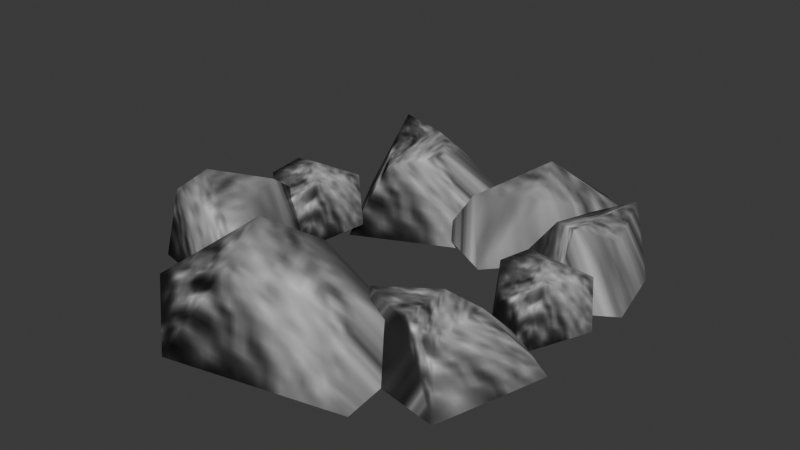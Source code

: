 # Source: source.blend  (saved by Blender 5.2.45; exported with 4.5.12 LTS)
import bpy
from mathutils import Matrix  # noqa: F401  (used for matrix-valued properties, if any)

bpy.ops.wm.read_factory_settings(use_empty=True)
scene = bpy.context.scene
scene.name = 'Stone01'

# ---- collections
col_collection = bpy.data.collections.new('Collection'); scene.collection.children.link(col_collection)

# ---- images (referenced by path relative to the original .blend; pixels are not part of the script)
import os
ASSET_DIR = os.environ.get("B2B_ASSET_DIR", "")  # directory of the original .blend (textures are referenced by path, not embedded)
HERE = os.path.dirname(os.path.abspath(__file__))  # packed textures are extracted next to this script under _unpacked/

def load_image(name, relpath, width, height, colorspace="sRGB"):
    """Load a texture the original file referenced (path relative to the .blend, or extracted next to this script)."""
    p = next((c for c in (os.path.join(HERE, relpath), os.path.join(ASSET_DIR, relpath)) if relpath and os.path.exists(c)), "")
    if p:
        img = bpy.data.images.load(p, check_existing=True)
        img.name = name
    else:  # same state as the original file: an image datablock whose file is absent (Cycles renders it pink)
        img = bpy.data.images.new(name, width, height)
        img.source = "FILE"
        img.filepath = "//" + (relpath or name)
    img.colorspace_settings.name = colorspace
    return img
img_ston01_jpg = load_image('ston01.jpg', '_unpacked/ston01.8a22aedf.jpg', 128, 128, 'sRGB')

# ---- materials (node trees are filled in below, after node groups)
mat_ston01_jpg = bpy.data.materials.new('ston01.jpg')
mat_ston01_jpg.diffuse_color = (0.8841, 0.6574, 0.6456, 1.0)

# ---- material node trees
mat_ston01_jpg.use_nodes = True; mat_ston01_jpg.node_tree.nodes.clear()
_N = mat_ston01_jpg.node_tree.nodes; _L = mat_ston01_jpg.node_tree.links
n0 = _N.new('ShaderNodeBsdfPrincipled'); n0.name = 'Principled BSDF'; n0.location = (-200, 100)
n0.inputs[10].default_value = 0.005
n1 = _N.new('ShaderNodeOutputMaterial'); n1.name = 'Material Output'; n1.location = (200, 100)
n2 = _N.new('ShaderNodeTexImage'); n2.name = 'Image Texture'; n2.location = (-600, 100)
n2.image = img_ston01_jpg
_L.new(n0.outputs[0], n1.inputs[0])
_L.new(n2.outputs[0], n0.inputs[0])
n1.is_active_output = True

# ---- world
world_world = bpy.data.worlds.new('World'); scene.world = world_world
world_world.use_nodes = True; world_world.node_tree.nodes.clear()
_N = world_world.node_tree.nodes; _L = world_world.node_tree.links
n0 = _N.new('ShaderNodeOutputWorld'); n0.name = 'World Output'; n0.location = (200, 100)
n1 = _N.new('ShaderNodeBackground'); n1.name = 'Background'; n1.location = (-200, 100)
n1.inputs[0].default_value = (0.05088, 0.05088, 0.05088, 1.0)
_L.new(n1.outputs[0], n0.inputs[0])
n0.is_active_output = True
world_world.color = (0.05088, 0.05088, 0.05088)
world_world.sun_shadow_jitter_overblur = 0.0

# ---- meshes
me_stone05 = bpy.data.meshes.new('Stone05')
me_stone05.from_pydata([(-12.0, -43.02, 26.49), (14.04, -43.48, 17.32), (-5.66, -31.34, 18.66), (-33.33, -32.13, 11.39), (-35.99, -50.24, 7.921), (-10.85, -54.61, 18.66), (20.47, -53.79, -0.1087), (17.36, -26.94, -0.1087), (-17.38, -25.08, -1.272), (-41.49, -43.02, -0.3816), (-22.57, -61.88, -1.272), (22.64, -28.09, 16.24), (31.0, -27.34, 14.87), (21.21, -23.4, 11.52), (9.01, -34.12, 14.59), (19.26, -37.16, 12.67), (28.53, -38.13, 11.52), (41.72, -20.03, 0.1974), (28.1, -11.06, 0.1975), (12.27, -23.63, -0.5046), (11.21, -41.72, 0.0328), (33.54, -45.62, -0.5046), (-44.84, -27.95, 21.87), (-30.74, -34.05, 13.71), (-37.12, -15.06, 17.15), (-40.53, -6.963, 11.28), (-55.99, -21.42, 9.194), (-49.74, -32.97, 17.15), (-35.02, -38.61, -0.6017), (-23.83, -26.77, -0.6017), (-30.23, -12.63, -1.303), (-53.92, -17.13, -0.7661), (-55.29, -33.17, -1.303), (-23.38, 29.38, 18.31), (-15.73, 21.77, 16.54), (-19.94, 34.67, 12.24), (-40.59, 37.83, 16.18), (-35.12, 25.21, 13.72), (-28.41, 15.28, 12.24), (0.3344, 17.24, -2.324), (-2.082, 38.08, -2.324), (-27.56, 43.29, -3.227), (-46.27, 29.38, -2.536), (-31.65, 4.154, -3.227), (29.76, 18.95, 15.86), (27.07, 11.47, 14.56), (34.37, 18.3, 11.39), (30.05, 33.07, 14.3), (23.33, 25.49, 12.48), (18.78, 17.91, 11.39), (29.05, -0.6723, 0.6571), (42.21, 7.432, 0.6571), (37.76, 26.07, -0.008301), (22.64, 34.23, 0.501), (10.35, 16.61, -0.008301), (30.8, -5.993, 16.25), (36.97, 3.371, 10.3), (22.51, 1.189, 12.81), (16.26, -0.232, 8.526), (24.69, -13.18, 7.001), (33.78, -10.15, 12.81), (39.71, -0.2847, -0.1489), (32.62, 9.258, -0.1489), (21.64, 6.453, -0.6606), (21.87, -11.15, -0.2689), (33.22, -14.17, -0.6606), (-37.08, -1.55, 16.88), (-33.29, 9.84, 10.5), (-47.64, 3.579, 13.19), (-53.71, 0.3778, 8.605), (-41.4, -10.67, 6.973), (-32.84, -5.025, 13.19), (-29.45, 6.819, -0.6794), (-39.42, 14.72, -0.6794), (-49.99, 8.78, -1.227), (-44.88, -9.349, -0.8079), (-32.31, -9.329, -1.227), (7.826, 31.9, 18.29), (-3.434, 16.41, 11.55), (12.19, 23.16, 12.53), (23.38, 40.16, 7.185), (13.6, 49.4, 4.635), (0.3587, 36.1, 12.53), (-12.36, 16.89, -1.269), (5.131, 7.437, -1.269), (20.9, 27.58, -2.124), (20.27, 49.67, -1.469), (0.9264, 46.22, -2.124)], [], [(0, 1, 2), (0, 2, 3), (0, 3, 4), (0, 4, 5), (0, 5, 1), (1, 6, 7), (2, 7, 8), (3, 8, 9), (4, 9, 10), (5, 10, 6), (7, 2, 1), (8, 3, 2), (9, 4, 3), (10, 5, 4), (6, 1, 5), (11, 12, 13), (11, 13, 14), (11, 14, 15), (11, 15, 16), (11, 16, 12), (12, 17, 18), (13, 18, 19), (14, 19, 20), (15, 20, 21), (16, 21, 17), (18, 13, 12), (19, 14, 13), (20, 15, 14), (21, 16, 15), (17, 12, 16), (22, 23, 24), (22, 24, 25), (22, 25, 26), (22, 26, 27), (22, 27, 23), (23, 28, 29), (24, 29, 30), (25, 30, 31), (26, 31, 32), (27, 32, 28), (29, 24, 23), (30, 25, 24), (31, 26, 25), (32, 27, 26), (28, 23, 27), (33, 34, 35), (33, 35, 36), (33, 36, 37), (33, 37, 38), (33, 38, 34), (34, 39, 40), (35, 40, 41), (36, 41, 42), (37, 42, 43), (38, 43, 39), (40, 35, 34), (41, 36, 35), (42, 37, 36), (43, 38, 37), (39, 34, 38), (44, 45, 46), (44, 46, 47), (44, 47, 48), (44, 48, 49), (44, 49, 45), (45, 50, 51), (46, 51, 52), (47, 52, 53), (48, 53, 54), (49, 54, 50), (51, 46, 45), (52, 47, 46), (53, 48, 47), (54, 49, 48), (50, 45, 49), (55, 56, 57), (55, 57, 58), (55, 58, 59), (55, 59, 60), (55, 60, 56), (56, 61, 62), (57, 62, 63), (58, 63, 64), (59, 64, 65), (60, 65, 61), (62, 57, 56), (63, 58, 57), (64, 59, 58), (65, 60, 59), (61, 56, 60), (66, 67, 68), (66, 68, 69), (66, 69, 70), (66, 70, 71), (66, 71, 67), (67, 72, 73), (68, 73, 74), (69, 74, 75), (70, 75, 76), (71, 76, 72), (73, 68, 67), (74, 69, 68), (75, 70, 69), (76, 71, 70), (72, 67, 71), (77, 78, 79), (77, 79, 80), (77, 80, 81), (77, 81, 82), (77, 82, 78), (78, 83, 84), (79, 84, 85), (80, 85, 86), (81, 86, 87), (82, 87, 83), (84, 79, 78), (85, 80, 79), (86, 81, 80), (87, 82, 81), (83, 78, 82)])
me_stone05.polygons.foreach_set('use_smooth', [True] * 120)
_uv = me_stone05.uv_layers.new(name='Float2')
_uv.uv.foreach_set('vector', [0.3255, 0.8456, 0.4793, 0.8234, 0.3964, 0.8978, 0.3255, 0.8456, 0.3964, 0.8978, 0.2221, 0.9023, 0.3255, 0.8456, 0.2221, 0.9023, 0.179, 0.7433, 0.3255, 0.8456, 0.179, 0.7433, 0.3236, 0.7157, 0.3255, 0.8456, 0.3236, 0.7157, 0.4793, 0.8234, 0.4793, 0.8234, 0.4562, 0.654, 0.4851, 0.8676, 0.3964, 0.8978, 0.4851, 0.8676, 0.3501, 0.8908, 0.2221, 0.9023, 0.3501, 0.8908, 0.1711, 0.7623, 0.179, 0.7433, 0.1711, 0.7623, 0.2533, 0.6018, 0.3236, 0.7157, 0.2533, 0.6018, 0.4562, 0.654, 0.4851, 0.8676, 0.3964, 0.8978, 0.4793, 0.8234, 0.3501, 0.8908, 0.2221, 0.9023, 0.3964, 0.8978, 0.1711, 0.7623, 0.179, 0.7433, 0.2221, 0.9023, 0.2533, 0.6018, 0.3236, 0.7157, 0.179, 0.7433, 0.4562, 0.654, 0.4793, 0.8234, 0.3236, 0.7157, 0.3255, 0.8456, 0.4793, 0.8234, 0.3964, 0.8978, 0.3255, 0.8456, 0.3964, 0.8978, 0.2221, 0.9023, 0.3255, 0.8456, 0.2221, 0.9023, 0.179, 0.7433, 0.3255, 0.8456, 0.179, 0.7433, 0.3236, 0.7157, 0.3255, 0.8456, 0.3236, 0.7157, 0.4793, 0.8234, 0.4793, 0.8234, 0.4562, 0.654, 0.4851, 0.8676, 0.3964, 0.8978, 0.4851, 0.8676, 0.3501, 0.8908, 0.2221, 0.9023, 0.3501, 0.8908, 0.1711, 0.7623, 0.179, 0.7433, 0.1711, 0.7623, 0.2533, 0.6018, 0.3236, 0.7157, 0.2533, 0.6018, 0.4562, 0.654, 0.4851, 0.8676, 0.3964, 0.8978, 0.4793, 0.8234, 0.3501, 0.8908, 0.2221, 0.9023, 0.3964, 0.8978, 0.1711, 0.7623, 0.179, 0.7433, 0.2221, 0.9023, 0.2533, 0.6018, 0.3236, 0.7157, 0.179, 0.7433, 0.4562, 0.654, 0.4793, 0.8234, 0.3236, 0.7157, 0.3255, 0.8456, 0.4793, 0.8234, 0.3964, 0.8978, 0.3255, 0.8456, 0.3964, 0.8978, 0.2221, 0.9023, 0.3255, 0.8456, 0.2221, 0.9023, 0.179, 0.7433, 0.3255, 0.8456, 0.179, 0.7433, 0.3236, 0.7157, 0.3255, 0.8456, 0.3236, 0.7157, 0.4793, 0.8234, 0.4793, 0.8234, 0.4562, 0.654, 0.4851, 0.8676, 0.3964, 0.8978, 0.4851, 0.8676, 0.3501, 0.8908, 0.2221, 0.9023, 0.3501, 0.8908, 0.1711, 0.7623, 0.179, 0.7433, 0.1711, 0.7623, 0.2533, 0.6018, 0.3236, 0.7157, 0.2533, 0.6018, 0.4562, 0.654, 0.4851, 0.8676, 0.3964, 0.8978, 0.4793, 0.8234, 0.3501, 0.8908, 0.2221, 0.9023, 0.3964, 0.8978, 0.1711, 0.7623, 0.179, 0.7433, 0.2221, 0.9023, 0.2533, 0.6018, 0.3236, 0.7157, 0.179, 0.7433, 0.4562, 0.654, 0.4793, 0.8234, 0.3236, 0.7157, 0.3255, 0.8456, 0.4793, 0.8234, 0.3964, 0.8978, 0.3255, 0.8456, 0.3964, 0.8978, 0.2221, 0.9023, 0.3255, 0.8456, 0.2221, 0.9023, 0.179, 0.7433, 0.3255, 0.8456, 0.179, 0.7433, 0.3236, 0.7157, 0.3255, 0.8456, 0.3236, 0.7157, 0.4793, 0.8234, 0.4793, 0.8234, 0.4562, 0.654, 0.4851, 0.8676, 0.3964, 0.8978, 0.4851, 0.8676, 0.3501, 0.8908, 0.2221, 0.9023, 0.3501, 0.8908, 0.1711, 0.7623, 0.179, 0.7433, 0.1711, 0.7623, 0.2533, 0.6018, 0.3236, 0.7157, 0.2533, 0.6018, 0.4562, 0.654, 0.4851, 0.8676, 0.3964, 0.8978, 0.4793, 0.8234, 0.3501, 0.8908, 0.2221, 0.9023, 0.3964, 0.8978, 0.1711, 0.7623, 0.179, 0.7433, 0.2221, 0.9023, 0.2533, 0.6018, 0.3236, 0.7157, 0.179, 0.7433, 0.4562, 0.654, 0.4793, 0.8234, 0.3236, 0.7157, 0.3255, 0.8456, 0.4793, 0.8234, 0.3964, 0.8978, 0.3255, 0.8456, 0.3964, 0.8978, 0.2221, 0.9023, 0.3255, 0.8456, 0.2221, 0.9023, 0.179, 0.7433, 0.3255, 0.8456, 0.179, 0.7433, 0.3236, 0.7157, 0.3255, 0.8456, 0.3236, 0.7157, 0.4793, 0.8234, 0.4793, 0.8234, 0.4562, 0.654, 0.4851, 0.8676, 0.3964, 0.8978, 0.4851, 0.8676, 0.3501, 0.8908, 0.2221, 0.9023, 0.3501, 0.8908, 0.1711, 0.7623, 0.179, 0.7433, 0.1711, 0.7623, 0.2533, 0.6018, 0.3236, 0.7157, 0.2533, 0.6018, 0.4562, 0.654, 0.4851, 0.8676, 0.3964, 0.8978, 0.4793, 0.8234, 0.3501, 0.8908, 0.2221, 0.9023, 0.3964, 0.8978, 0.1711, 0.7623, 0.179, 0.7433, 0.2221, 0.9023, 0.2533, 0.6018, 0.3236, 0.7157, 0.179, 0.7433, 0.4562, 0.654, 0.4793, 0.8234, 0.3236, 0.7157, 0.3255, 0.8456, 0.4793, 0.8234, 0.3964, 0.8978, 0.3255, 0.8456, 0.3964, 0.8978, 0.2221, 0.9023, 0.3255, 0.8456, 0.2221, 0.9023, 0.179, 0.7433, 0.3255, 0.8456, 0.179, 0.7433, 0.3236, 0.7157, 0.3255, 0.8456, 0.3236, 0.7157, 0.4793, 0.8234, 0.4793, 0.8234, 0.4562, 0.654, 0.4851, 0.8676, 0.3964, 0.8978, 0.4851, 0.8676, 0.3501, 0.8908, 0.2221, 0.9023, 0.3501, 0.8908, 0.1711, 0.7623, 0.179, 0.7433, 0.1711, 0.7623, 0.2533, 0.6018, 0.3236, 0.7157, 0.2533, 0.6018, 0.4562, 0.654, 0.4851, 0.8676, 0.3964, 0.8978, 0.4793, 0.8234, 0.3501, 0.8908, 0.2221, 0.9023, 0.3964, 0.8978, 0.1711, 0.7623, 0.179, 0.7433, 0.2221, 0.9023, 0.2533, 0.6018, 0.3236, 0.7157, 0.179, 0.7433, 0.4562, 0.654, 0.4793, 0.8234, 0.3236, 0.7157, 0.3255, 0.8456, 0.4793, 0.8234, 0.3964, 0.8978, 0.3255, 0.8456, 0.3964, 0.8978, 0.2221, 0.9023, 0.3255, 0.8456, 0.2221, 0.9023, 0.179, 0.7433, 0.3255, 0.8456, 0.179, 0.7433, 0.3236, 0.7157, 0.3255, 0.8456, 0.3236, 0.7157, 0.4793, 0.8234, 0.4793, 0.8234, 0.4562, 0.654, 0.4851, 0.8676, 0.3964, 0.8978, 0.4851, 0.8676, 0.3501, 0.8908, 0.2221, 0.9023, 0.3501, 0.8908, 0.1711, 0.7623, 0.179, 0.7433, 0.1711, 0.7623, 0.2533, 0.6018, 0.3236, 0.7157, 0.2533, 0.6018, 0.4562, 0.654, 0.4851, 0.8676, 0.3964, 0.8978, 0.4793, 0.8234, 0.3501, 0.8908, 0.2221, 0.9023, 0.3964, 0.8978, 0.1711, 0.7623, 0.179, 0.7433, 0.2221, 0.9023, 0.2533, 0.6018, 0.3236, 0.7157, 0.179, 0.7433, 0.4562, 0.654, 0.4793, 0.8234, 0.3236, 0.7157, 0.3255, 0.8456, 0.4793, 0.8234, 0.3964, 0.8978, 0.3255, 0.8456, 0.3964, 0.8978, 0.2221, 0.9023, 0.3255, 0.8456, 0.2221, 0.9023, 0.179, 0.7433, 0.3255, 0.8456, 0.179, 0.7433, 0.3236, 0.7157, 0.3255, 0.8456, 0.3236, 0.7157, 0.4793, 0.8234, 0.4793, 0.8234, 0.4562, 0.654, 0.4851, 0.8676, 0.3964, 0.8978, 0.4851, 0.8676, 0.3501, 0.8908, 0.2221, 0.9023, 0.3501, 0.8908, 0.1711, 0.7623, 0.179, 0.7433, 0.1711, 0.7623, 0.2533, 0.6018, 0.3236, 0.7157, 0.2533, 0.6018, 0.4562, 0.654, 0.4851, 0.8676, 0.3964, 0.8978, 0.4793, 0.8234, 0.3501, 0.8908, 0.2221, 0.9023, 0.3964, 0.8978, 0.1711, 0.7623, 0.179, 0.7433, 0.2221, 0.9023, 0.2533, 0.6018, 0.3236, 0.7157, 0.179, 0.7433, 0.4562, 0.654, 0.4793, 0.8234, 0.3236, 0.7157])
me_stone05.materials.append(mat_ston01_jpg)
me_stone05.update()
me_stone05.normals_split_custom_set([tuple(v) for v in zip(*[iter([-0.2194, -0.01021, 0.9756, 0.7247, -0.04101, 0.6878, 0.1385, 0.7626, 0.6318, -0.2194, -0.01021, 0.9756, 0.1385, 0.7626, 0.6318, -0.7324, 0.5032, 0.4586, -0.2194, -0.01021, 0.9756, -0.7324, 0.5032, 0.4586, -0.8083, -0.3817, 0.4483, -0.2194, -0.01021, 0.9756, -0.8083, -0.3817, 0.4483, 0.02997, -0.7733, 0.6333, -0.2194, -0.01021, 0.9756, 0.02997, -0.7733, 0.6333, 0.7247, -0.04101, 0.6878, 0.7247, -0.04101, 0.6878, 0.7083, -0.5979, 0.3754, 0.6623, 0.6197, 0.421, 0.1385, 0.7626, 0.6318, 0.6623, 0.6197, 0.421, -0.3356, 0.9296, 0.1521, -0.7324, 0.5032, 0.4586, -0.3356, 0.9296, 0.1521, -0.9991, 0.03999, 0.01285, -0.8083, -0.3817, 0.4483, -0.9991, 0.03999, 0.01285, -0.4418, -0.8641, 0.2411, 0.02997, -0.7733, 0.6333, -0.4418, -0.8641, 0.2411, 0.7083, -0.5979, 0.3754, 0.6623, 0.6197, 0.421, 0.1385, 0.7626, 0.6318, 0.7247, -0.04101, 0.6878, -0.3356, 0.9296, 0.1521, -0.7324, 0.5032, 0.4586, 0.1385, 0.7626, 0.6318, -0.9991, 0.03999, 0.01285, -0.8083, -0.3817, 0.4483, -0.7324, 0.5032, 0.4586, -0.4418, -0.8641, 0.2411, 0.02997, -0.7733, 0.6333, -0.8083, -0.3817, 0.4483, 0.7083, -0.5979, 0.3754, 0.7247, -0.04101, 0.6878, 0.02997, -0.7733, 0.6333, 0.01348, 0.04463, 0.9989, 0.4824, 0.3459, 0.8047, -0.4211, 0.671, 0.6102, 0.01348, 0.04463, 0.9989, -0.4211, 0.671, 0.6102, -0.7408, -0.01823, 0.6714, 0.01348, 0.04463, 0.9989, -0.7408, -0.01823, 0.6714, -0.07709, -0.7156, 0.6942, 0.01348, 0.04463, 0.9989, -0.07709, -0.7156, 0.6942, 0.5248, -0.4602, 0.7161, 0.01348, 0.04463, 0.9989, 0.5248, -0.4602, 0.7161, 0.4824, 0.3459, 0.8047, 0.4824, 0.3459, 0.8047, 0.8938, 0.05551, 0.4451, -0.04977, 0.7304, 0.6812, -0.4211, 0.671, 0.6102, -0.04977, 0.7304, 0.6812, -0.8859, 0.4196, 0.1976, -0.7408, -0.01823, 0.6714, -0.8859, 0.4196, 0.1976, -0.6355, -0.7074, 0.3094, -0.07709, -0.7156, 0.6942, -0.6355, -0.7074, 0.3094, 0.2659, -0.7953, 0.5448, 0.5248, -0.4602, 0.7161, 0.2659, -0.7953, 0.5448, 0.8938, 0.05551, 0.4451, -0.04977, 0.7304, 0.6812, -0.4211, 0.671, 0.6102, 0.4824, 0.3459, 0.8047, -0.8859, 0.4196, 0.1976, -0.7408, -0.01823, 0.6714, -0.4211, 0.671, 0.6102, -0.6355, -0.7074, 0.3094, -0.07709, -0.7156, 0.6942, -0.7408, -0.01823, 0.6714, 0.2659, -0.7953, 0.5448, 0.5248, -0.4602, 0.7161, -0.07709, -0.7156, 0.6942, 0.8938, 0.05551, 0.4451, 0.4824, 0.3459, 0.8047, 0.5248, -0.4602, 0.7161, -0.3437, 0.04764, 0.9379, 0.6724, -0.5157, 0.531, 0.7457, 0.3103, 0.5896, -0.3437, 0.04764, 0.9379, 0.7457, 0.3103, 0.5896, -0.444, 0.8065, 0.3904, -0.3437, 0.04764, 0.9379, -0.444, 0.8065, 0.3904, -0.9446, 0.1755, 0.2775, -0.3437, 0.04764, 0.9379, -0.9446, 0.1755, 0.2775, -0.5456, -0.7014, 0.4587, -0.3437, 0.04764, 0.9379, -0.5456, -0.7014, 0.4587, 0.6724, -0.5157, 0.531, 0.6724, -0.5157, 0.531, 0.1896, -0.9679, 0.1647, 0.9764, -0.0362, 0.2128, 0.7457, 0.3103, 0.5896, 0.9764, -0.0362, 0.2128, 0.7203, 0.6937, -0.003952, -0.444, 0.8065, 0.3904, 0.7203, 0.6937, -0.003952, -0.8201, 0.5388, -0.1926, -0.9446, 0.1755, 0.2775, -0.8201, 0.5388, -0.1926, -0.9132, -0.4025, 0.0632, -0.5456, -0.7014, 0.4587, -0.9132, -0.4025, 0.0632, 0.1896, -0.9679, 0.1647, 0.9764, -0.0362, 0.2128, 0.7457, 0.3103, 0.5896, 0.6724, -0.5157, 0.531, 0.7203, 0.6937, -0.003952, -0.444, 0.8065, 0.3904, 0.7457, 0.3103, 0.5896, -0.8201, 0.5388, -0.1926, -0.9446, 0.1755, 0.2775, -0.444, 0.8065, 0.3904, -0.9132, -0.4025, 0.0632, -0.5456, -0.7014, 0.4587, -0.9446, 0.1755, 0.2775, 0.1896, -0.9679, 0.1647, 0.6724, -0.5157, 0.531, -0.5456, -0.7014, 0.4587, 0.03341, 0.01595, 0.9993, 0.652, -0.09991, 0.7516, 0.5197, 0.6391, 0.567, 0.03341, 0.01595, 0.9993, 0.5197, 0.6391, 0.567, -0.4626, 0.5194, 0.7185, 0.03341, 0.01595, 0.9993, -0.4626, 0.5194, 0.7185, -0.7337, -0.3346, 0.5914, 0.03341, 0.01595, 0.9993, -0.7337, -0.3346, 0.5914, -0.1268, -0.628, 0.7678, 0.03341, 0.01595, 0.9993, -0.1268, -0.628, 0.7678, 0.652, -0.09991, 0.7516, 0.652, -0.09991, 0.7516, 0.6714, -0.5422, 0.5052, 0.6915, 0.4687, 0.5496, 0.5197, 0.6391, 0.567, 0.6915, 0.4687, 0.5496, -0.0667, 0.96, 0.2721, -0.4626, 0.5194, 0.7185, -0.0667, 0.96, 0.2721, -0.9844, 0.001105, 0.1757, -0.7337, -0.3346, 0.5914, -0.9844, 0.001105, 0.1757, -0.5567, -0.6445, 0.5241, -0.1268, -0.628, 0.7678, -0.5567, -0.6445, 0.5241, 0.6714, -0.5422, 0.5052, 0.6915, 0.4687, 0.5496, 0.5197, 0.6391, 0.567, 0.652, -0.09991, 0.7516, -0.0667, 0.96, 0.2721, -0.4626, 0.5194, 0.7185, 0.5197, 0.6391, 0.567, -0.9844, 0.001105, 0.1757, -0.7337, -0.3346, 0.5914, -0.4626, 0.5194, 0.7185, -0.5567, -0.6445, 0.5241, -0.1268, -0.628, 0.7678, -0.7337, -0.3346, 0.5914, 0.6714, -0.5422, 0.5052, 0.652, -0.09991, 0.7516, -0.1268, -0.628, 0.7678, -0.00266, -0.01649, 0.9999, 0.2358, -0.461, 0.8555, 0.8905, -0.03779, 0.4533, -0.00266, -0.01649, 0.9999, 0.8905, -0.03779, 0.4533, 0.4213, 0.5551, 0.7172, -0.00266, -0.01649, 0.9999, 0.4213, 0.5551, 0.7172, -0.7891, 0.2518, 0.5603, -0.00266, -0.01649, 0.9999, -0.7891, 0.2518, 0.5603, -0.7816, -0.1352, 0.609, -0.00266, -0.01649, 0.9999, -0.7816, -0.1352, 0.609, 0.2358, -0.461, 0.8555, 0.2358, -0.461, 0.8555, -0.4436, -0.6763, 0.5881, 0.826, -0.2351, 0.5122, 0.8905, -0.03779, 0.4533, 0.826, -0.2351, 0.5122, 0.9226, 0.3604, 0.1374, 0.4213, 0.5551, 0.7172, 0.9226, 0.3604, 0.1374, -0.5743, 0.7806, 0.2468, -0.7891, 0.2518, 0.5603, -0.5743, 0.7806, 0.2468, -0.9184, 0.05119, 0.3924, -0.7816, -0.1352, 0.609, -0.9184, 0.05119, 0.3924, -0.4436, -0.6763, 0.5881, 0.826, -0.2351, 0.5122, 0.8905, -0.03779, 0.4533, 0.2358, -0.461, 0.8555, 0.9226, 0.3604, 0.1374, 0.4213, 0.5551, 0.7172, 0.8905, -0.03779, 0.4533, -0.5743, 0.7806, 0.2468, -0.7891, 0.2518, 0.5603, 0.4213, 0.5551, 0.7172, -0.9184, 0.05119, 0.3924, -0.7816, -0.1352, 0.609, -0.7891, 0.2518, 0.5603, -0.4436, -0.6763, 0.5881, 0.2358, -0.461, 0.8555, -0.7816, -0.1352, 0.609, -0.2215, -0.2118, 0.9519, 0.7293, 0.4196, 0.5404, -0.3943, 0.6498, 0.6499, -0.2215, -0.2118, 0.9519, -0.3943, 0.6498, 0.6499, -0.9445, -0.04513, 0.3253, -0.2215, -0.2118, 0.9519, -0.9445, -0.04513, 0.3253, -0.5183, -0.7773, 0.3567, -0.2215, -0.2118, 0.9519, -0.5183, -0.7773, 0.3567, 0.7171, -0.5315, 0.4508, -0.2215, -0.2118, 0.9519, 0.7171, -0.5315, 0.4508, 0.7293, 0.4196, 0.5404, 0.7293, 0.4196, 0.5404, 0.996, 0.0117, 0.08889, 0.1949, 0.9063, 0.375, -0.3943, 0.6498, 0.6499, 0.1949, 0.9063, 0.375, -0.7755, 0.6182, 0.128, -0.9445, -0.04513, 0.3253, -0.7755, 0.6182, 0.128, -0.8598, -0.4878, -0.1511, -0.5183, -0.7773, 0.3567, -0.8598, -0.4878, -0.1511, 0.3472, -0.9345, 0.07881, 0.7171, -0.5315, 0.4508, 0.3472, -0.9345, 0.07881, 0.996, 0.0117, 0.08889, 0.1949, 0.9063, 0.375, -0.3943, 0.6498, 0.6499, 0.7293, 0.4196, 0.5404, -0.7755, 0.6182, 0.128, -0.9445, -0.04513, 0.3253, -0.3943, 0.6498, 0.6499, -0.8598, -0.4878, -0.1511, -0.5183, -0.7773, 0.3567, -0.9445, -0.04513, 0.3253, 0.3472, -0.9345, 0.07881, 0.7171, -0.5315, 0.4508, -0.5183, -0.7773, 0.3567, 0.996, 0.0117, 0.08889, 0.7293, 0.4196, 0.5404, 0.7171, -0.5315, 0.4508, -0.1376, -0.2528, 0.9577, 0.594, 0.5638, 0.5739, -0.6031, 0.5049, 0.6175, -0.1376, -0.2528, 0.9577, -0.6031, 0.5049, 0.6175, -0.9119, -0.2346, 0.3368, -0.1376, -0.2528, 0.9577, -0.9119, -0.2346, 0.3368, -0.2214, -0.8954, 0.3863, -0.1376, -0.2528, 0.9577, -0.2214, -0.8954, 0.3863, 0.8333, -0.3597, 0.4197, -0.1376, -0.2528, 0.9577, 0.8333, -0.3597, 0.4197, 0.594, 0.5638, 0.5739, 0.594, 0.5638, 0.5739, 0.9772, 0.1933, 0.08832, -0.1254, 0.9233, 0.3631, -0.6031, 0.5049, 0.6175, -0.1254, 0.9233, 0.3631, -0.9127, 0.3984, 0.09091, -0.9119, -0.2346, 0.3368, -0.9127, 0.3984, 0.09091, -0.7039, -0.6915, -0.1625, -0.2214, -0.8954, 0.3863, -0.7039, -0.6915, -0.1625, 0.6361, -0.7695, 0.05693, 0.8333, -0.3597, 0.4197, 0.6361, -0.7695, 0.05693, 0.9772, 0.1933, 0.08832, -0.1254, 0.9233, 0.3631, -0.6031, 0.5049, 0.6175, 0.594, 0.5638, 0.5739, -0.9127, 0.3984, 0.09091, -0.9119, -0.2346, 0.3368, -0.6031, 0.5049, 0.6175, -0.7039, -0.6915, -0.1625, -0.2214, -0.8954, 0.3863, -0.9119, -0.2346, 0.3368, 0.6361, -0.7695, 0.05693, 0.8333, -0.3597, 0.4197, -0.2214, -0.8954, 0.3863, 0.9772, 0.1933, 0.08832, 0.594, 0.5638, 0.5739, 0.8333, -0.3597, 0.4197, 0.1122, 0.1509, 0.9822, -0.4548, -0.4634, 0.7605, 0.7156, -0.4277, 0.5523, 0.1122, 0.1509, 0.9822, 0.7156, -0.4277, 0.5523, 0.8876, 0.1483, 0.4361, 0.1122, 0.1509, 0.9822, 0.8876, 0.1483, 0.4361, -0.0311, 0.8206, 0.5706, 0.1122, 0.1509, 0.9822, -0.0311, 0.8206, 0.5706, -0.7798, 0.3577, 0.5138, 0.1122, 0.1509, 0.9822, -0.7798, 0.3577, 0.5138, -0.4548, -0.4634, 0.7605, -0.4548, -0.4634, 0.7605, -0.9424, -0.1387, 0.3044, 0.2962, -0.8147, 0.4985, 0.7156, -0.4277, 0.5523, 0.2962, -0.8147, 0.4985, 0.9682, -0.2338, 0.08871, 0.8876, 0.1483, 0.4361, 0.9682, -0.2338, 0.08871, 0.6686, 0.7402, 0.0707, -0.0311, 0.8206, 0.5706, 0.6686, 0.7402, 0.0707, -0.7005, 0.6927, 0.1716, -0.7798, 0.3577, 0.5138, -0.7005, 0.6927, 0.1716, -0.9424, -0.1387, 0.3044, 0.2962, -0.8147, 0.4985, 0.7156, -0.4277, 0.5523, -0.4548, -0.4634, 0.7605, 0.9682, -0.2338, 0.08871, 0.8876, 0.1483, 0.4361, 0.7156, -0.4277, 0.5523, 0.6686, 0.7402, 0.0707, -0.0311, 0.8206, 0.5706, 0.8876, 0.1483, 0.4361, -0.7005, 0.6927, 0.1716, -0.7798, 0.3577, 0.5138, -0.0311, 0.8206, 0.5706, -0.9424, -0.1387, 0.3044, -0.4548, -0.4634, 0.7605, -0.7798, 0.3577, 0.5138])] * 3)])
arm_stone05_skeleton = bpy.data.armatures.new('Stone05_skeleton')  # bones are not reproduced

# ---- objects
ob_stone05_skeleton = bpy.data.objects.new('Stone05_skeleton', arm_stone05_skeleton)
ob_stone05 = bpy.data.objects.new('Stone05', me_stone05)

# ---- transforms, parenting, visibility, modifiers, constraints
ob_stone05_skeleton.location = (0.0, 0.0, 0.0)
ob_stone05_skeleton.show_in_front = True
ob_stone05.parent = ob_stone05_skeleton
ob_stone05.location = (0.0, 0.0, 0.0)
_vg = ob_stone05.vertex_groups.new(name='GeoSphere01')
_vg.add([0, 1, 2, 3, 4, 5, 6, 7, 8, 9, 10, 11, 12, 13, 14, 15, 16, 17, 18, 19, 20, 21, 22, 23, 24, 25, 26, 27, 28, 29, 30, 31, 32, 33, 34, 35, 36, 37, 38, 39, 40, 41, 42, 43, 44, 45, 46, 47, 48, 49, 50, 51, 52, 53, 54, 55, 56, 57, 58, 59, 60, 61, 62, 63, 64, 65, 66, 67, 68, 69, 70, 71, 72, 73, 74, 75, 76, 77, 78, 79, 80, 81, 82, 83, 84, 85, 86, 87], 1.0, 'REPLACE')
_m = ob_stone05.modifiers.new('Armature', 'ARMATURE')
_m.object = ob_stone05_skeleton

# ---- collection membership
scene.collection.objects.link(ob_stone05_skeleton)
scene.collection.objects.link(ob_stone05)

# ---- scene / render settings (as saved in the file)
scene.frame_start = 0; scene.frame_end = 0; scene.frame_set(0)
scene.render.engine = 'BLENDER_EEVEE_NEXT'
scene.render.bake_bias = 0.0
scene.render.bake_samples = 0
scene.render.compositor_device = 'GPU'
scene.eevee.use_volume_custom_range = False
scene.eevee.fast_gi_thickness_near = 0.1
scene.eevee.fast_gi_thickness_far = 0.0
scene.eevee.ray_tracing_options.screen_trace_thickness = 0.1
bpy.context.view_layer.update()

# ---- added for rendering (the .blend has no active camera and no usable light): camera, sun
cam_auto = bpy.data.cameras.new('AutoCamera')
cam_auto.lens = 50.0
cam_auto.sensor_width = 36.0
cam_auto.clip_end = 2460.91
ob_auto_camera = bpy.data.objects.new('AutoCamera', cam_auto)
scene.collection.objects.link(ob_auto_camera)
ob_auto_camera.location = (133.335, -174.374, 123.808)
ob_auto_camera.rotation_euler = (1.09748, -7.21219e-08, 0.694738)
scene.camera = ob_auto_camera
light_auto_sun = bpy.data.lights.new('AutoSun', 'SUN')
light_auto_sun.energy = 3.0
light_auto_sun.angle = 0.0523599
ob_auto_sun = bpy.data.objects.new('AutoSun', light_auto_sun)
scene.collection.objects.link(ob_auto_sun)
ob_auto_sun.rotation_euler = (0.872665, 0.174533, 0.523599)
bpy.context.view_layer.update()
